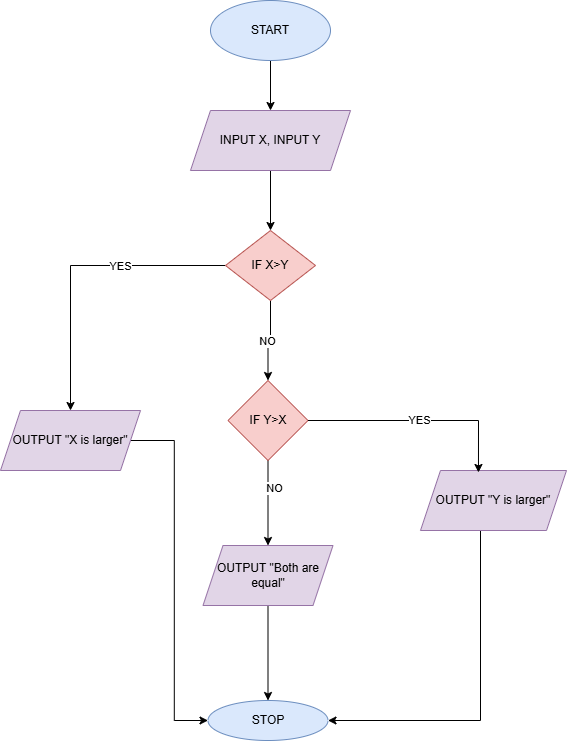

The diagram above was exported from draw.io. Its source (the exported page's mxGraphModel, read from the mxfile embedded in the PNG):
<mxGraphModel dx="1090" dy="593" grid="1" gridSize="10" guides="1" tooltips="1" connect="1" arrows="1" fold="1" page="1" pageScale="1" pageWidth="827" pageHeight="1169" math="0" shadow="0">
  <root>
    <mxCell id="0" />
    <mxCell id="1" parent="0" />
    <mxCell id="pUq3lGCyiunepVv2zaJU-11" style="edgeStyle=orthogonalEdgeStyle;rounded=0;orthogonalLoop=1;jettySize=auto;html=1;entryX=0.5;entryY=0;entryDx=0;entryDy=0;" parent="1" source="pUq3lGCyiunepVv2zaJU-1" target="pUq3lGCyiunepVv2zaJU-2" edge="1">
      <mxGeometry relative="1" as="geometry" />
    </mxCell>
    <mxCell id="pUq3lGCyiunepVv2zaJU-1" value="START" style="ellipse;whiteSpace=wrap;html=1;fillColor=#dae8fc;strokeColor=#6c8ebf;" parent="1" vertex="1">
      <mxGeometry x="240" y="40" width="120" height="60" as="geometry" />
    </mxCell>
    <mxCell id="pUq3lGCyiunepVv2zaJU-16" style="edgeStyle=orthogonalEdgeStyle;rounded=0;orthogonalLoop=1;jettySize=auto;html=1;entryX=0.5;entryY=0;entryDx=0;entryDy=0;" parent="1" source="pUq3lGCyiunepVv2zaJU-2" target="pUq3lGCyiunepVv2zaJU-4" edge="1">
      <mxGeometry relative="1" as="geometry" />
    </mxCell>
    <mxCell id="pUq3lGCyiunepVv2zaJU-2" value="INPUT X, INPUT Y" style="shape=parallelogram;perimeter=parallelogramPerimeter;whiteSpace=wrap;html=1;fixedSize=1;fillColor=#e1d5e7;strokeColor=#9673a6;" parent="1" vertex="1">
      <mxGeometry x="220" y="150" width="160" height="60" as="geometry" />
    </mxCell>
    <mxCell id="pUq3lGCyiunepVv2zaJU-3" value="STOP" style="ellipse;whiteSpace=wrap;html=1;fillColor=#dae8fc;strokeColor=#6c8ebf;" parent="1" vertex="1">
      <mxGeometry x="237.5" y="740" width="120" height="40" as="geometry" />
    </mxCell>
    <mxCell id="pUq3lGCyiunepVv2zaJU-18" style="edgeStyle=orthogonalEdgeStyle;rounded=0;orthogonalLoop=1;jettySize=auto;html=1;entryX=0.5;entryY=0;entryDx=0;entryDy=0;" parent="1" source="pUq3lGCyiunepVv2zaJU-4" target="pUq3lGCyiunepVv2zaJU-7" edge="1">
      <mxGeometry relative="1" as="geometry" />
    </mxCell>
    <mxCell id="pUq3lGCyiunepVv2zaJU-22" value="YES" style="edgeLabel;html=1;align=center;verticalAlign=middle;resizable=0;points=[];" parent="pUq3lGCyiunepVv2zaJU-18" vertex="1" connectable="0">
      <mxGeometry x="-0.2966" relative="1" as="geometry">
        <mxPoint as="offset" />
      </mxGeometry>
    </mxCell>
    <mxCell id="pUq3lGCyiunepVv2zaJU-20" value="" style="edgeStyle=orthogonalEdgeStyle;rounded=0;orthogonalLoop=1;jettySize=auto;html=1;" parent="1" source="pUq3lGCyiunepVv2zaJU-4" target="pUq3lGCyiunepVv2zaJU-9" edge="1">
      <mxGeometry relative="1" as="geometry" />
    </mxCell>
    <mxCell id="pUq3lGCyiunepVv2zaJU-21" value="NO" style="edgeLabel;html=1;align=center;verticalAlign=middle;resizable=0;points=[];" parent="pUq3lGCyiunepVv2zaJU-20" vertex="1" connectable="0">
      <mxGeometry x="0.05" y="-1" relative="1" as="geometry">
        <mxPoint as="offset" />
      </mxGeometry>
    </mxCell>
    <mxCell id="pUq3lGCyiunepVv2zaJU-4" value="IF X&amp;gt;Y" style="rhombus;whiteSpace=wrap;html=1;fillColor=#f8cecc;strokeColor=#b85450;" parent="1" vertex="1">
      <mxGeometry x="255" y="270" width="90" height="70" as="geometry" />
    </mxCell>
    <mxCell id="pUq3lGCyiunepVv2zaJU-40" style="edgeStyle=orthogonalEdgeStyle;rounded=0;orthogonalLoop=1;jettySize=auto;html=1;entryX=1;entryY=0.5;entryDx=0;entryDy=0;" parent="1" source="pUq3lGCyiunepVv2zaJU-6" target="pUq3lGCyiunepVv2zaJU-3" edge="1">
      <mxGeometry relative="1" as="geometry">
        <Array as="points">
          <mxPoint x="510" y="760" />
        </Array>
      </mxGeometry>
    </mxCell>
    <mxCell id="pUq3lGCyiunepVv2zaJU-6" value="OUTPUT &quot;Y is larger&quot;" style="shape=parallelogram;perimeter=parallelogramPerimeter;whiteSpace=wrap;html=1;fixedSize=1;fillColor=#e1d5e7;strokeColor=#9673a6;" parent="1" vertex="1">
      <mxGeometry x="450" y="510" width="146" height="60" as="geometry" />
    </mxCell>
    <mxCell id="pZCQW_CNHdQrdQLAJ6jc-1" style="edgeStyle=orthogonalEdgeStyle;rounded=0;orthogonalLoop=1;jettySize=auto;html=1;entryX=0;entryY=0.5;entryDx=0;entryDy=0;" parent="1" source="pUq3lGCyiunepVv2zaJU-7" target="pUq3lGCyiunepVv2zaJU-3" edge="1">
      <mxGeometry relative="1" as="geometry" />
    </mxCell>
    <mxCell id="pUq3lGCyiunepVv2zaJU-7" value="OUTPUT &quot;X is larger&quot;" style="shape=parallelogram;perimeter=parallelogramPerimeter;whiteSpace=wrap;html=1;fixedSize=1;fillColor=#e1d5e7;strokeColor=#9673a6;" parent="1" vertex="1">
      <mxGeometry x="30" y="450" width="140" height="60" as="geometry" />
    </mxCell>
    <mxCell id="pUq3lGCyiunepVv2zaJU-38" style="edgeStyle=orthogonalEdgeStyle;rounded=0;orthogonalLoop=1;jettySize=auto;html=1;entryX=0.5;entryY=0;entryDx=0;entryDy=0;" parent="1" source="pUq3lGCyiunepVv2zaJU-9" target="pUq3lGCyiunepVv2zaJU-10" edge="1">
      <mxGeometry relative="1" as="geometry" />
    </mxCell>
    <mxCell id="pUq3lGCyiunepVv2zaJU-46" value="NO" style="edgeLabel;html=1;align=center;verticalAlign=middle;resizable=0;points=[];" parent="pUq3lGCyiunepVv2zaJU-38" vertex="1" connectable="0">
      <mxGeometry x="-0.3647" y="6" relative="1" as="geometry">
        <mxPoint as="offset" />
      </mxGeometry>
    </mxCell>
    <mxCell id="pUq3lGCyiunepVv2zaJU-9" value="IF Y&amp;gt;X" style="rhombus;whiteSpace=wrap;html=1;fillColor=#f8cecc;strokeColor=#b85450;" parent="1" vertex="1">
      <mxGeometry x="257.5" y="420" width="80" height="80" as="geometry" />
    </mxCell>
    <mxCell id="pUq3lGCyiunepVv2zaJU-39" style="edgeStyle=orthogonalEdgeStyle;rounded=0;orthogonalLoop=1;jettySize=auto;html=1;entryX=0.5;entryY=0;entryDx=0;entryDy=0;" parent="1" source="pUq3lGCyiunepVv2zaJU-10" target="pUq3lGCyiunepVv2zaJU-3" edge="1">
      <mxGeometry relative="1" as="geometry" />
    </mxCell>
    <mxCell id="pUq3lGCyiunepVv2zaJU-10" value="OUTPUT &quot;Both are equal&quot;" style="shape=parallelogram;perimeter=parallelogramPerimeter;whiteSpace=wrap;html=1;fixedSize=1;fillColor=#e1d5e7;strokeColor=#9673a6;" parent="1" vertex="1">
      <mxGeometry x="232.5" y="585" width="130" height="60" as="geometry" />
    </mxCell>
    <mxCell id="pUq3lGCyiunepVv2zaJU-32" value="YES" style="edgeStyle=orthogonalEdgeStyle;rounded=0;orthogonalLoop=1;jettySize=auto;html=1;entryX=0.397;entryY=0.033;entryDx=0;entryDy=0;entryPerimeter=0;" parent="1" source="pUq3lGCyiunepVv2zaJU-9" target="pUq3lGCyiunepVv2zaJU-6" edge="1">
      <mxGeometry relative="1" as="geometry" />
    </mxCell>
  </root>
</mxGraphModel>